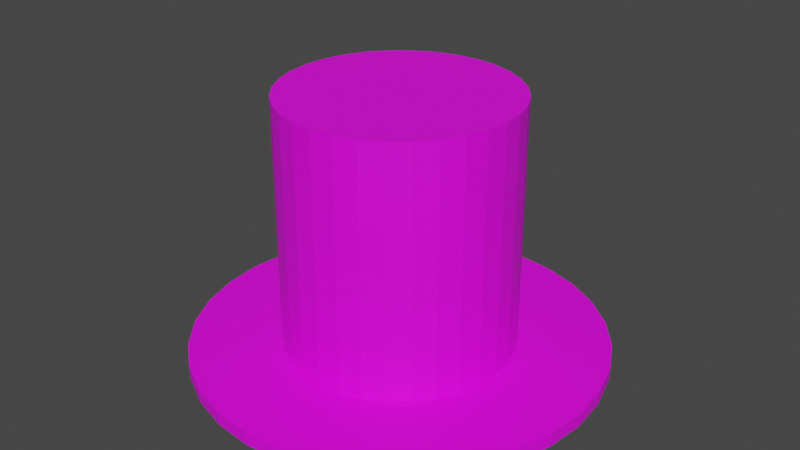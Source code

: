 # Source: TopHat_W_googley_eyes_Wible_mod_.blend  (saved by Blender 3.6.13; exported with 4.5.12 LTS)
import bpy
from mathutils import Matrix  # noqa: F401  (used for matrix-valued properties, if any)

bpy.ops.wm.read_factory_settings(use_empty=True)
scene = bpy.context.scene
scene.name = 'Scene'

# ---- collections
col_collection = bpy.data.collections.new('Collection'); scene.collection.children.link(col_collection)

# ---- images (referenced by path relative to the original .blend; pixels are not part of the script)
import os
ASSET_DIR = os.environ.get("B2B_ASSET_DIR", "")  # directory of the original .blend (textures are referenced by path, not embedded)
HERE = os.path.dirname(os.path.abspath(__file__))  # packed textures are extracted next to this script under _unpacked/

def load_image(name, relpath, width, height, colorspace="sRGB"):
    """Load a texture the original file referenced (path relative to the .blend, or extracted next to this script)."""
    p = next((c for c in (os.path.join(HERE, relpath), os.path.join(ASSET_DIR, relpath)) if relpath and os.path.exists(c)), "")
    if p:
        img = bpy.data.images.load(p, check_existing=True)
        img.name = name
    else:  # same state as the original file: an image datablock whose file is absent (Cycles renders it pink)
        img = bpy.data.images.new(name, width, height)
        img.source = "FILE"
        img.filepath = "//" + (relpath or name)
    img.colorspace_settings.name = colorspace
    return img
img_tophat_texture_png = load_image('Tophat Texture.png', 'Tophat Texture.png', 1024, 1024, 'sRGB')

# ---- materials (node trees are filled in below, after node groups)
mat_material_001 = bpy.data.materials.new('Material.001')
mat_material_001.use_transparent_shadow = False

# ---- material node trees
mat_material_001.use_nodes = True; mat_material_001.node_tree.nodes.clear()
_N = mat_material_001.node_tree.nodes; _L = mat_material_001.node_tree.links
n0 = _N.new('ShaderNodeBsdfPrincipled'); n0.name = 'Principled BSDF'; n0.location = (10, 300)
n0.distribution = 'GGX'
n0.subsurface_method = 'RANDOM_WALK_SKIN'
n0.inputs[3].default_value = 1.45
n0.inputs[27].default_value = (0.0, 0.0, 0.0, 1.0)
n0.inputs[28].default_value = 1.0
n1 = _N.new('ShaderNodeOutputMaterial'); n1.name = 'Material Output'; n1.location = (300, 300)
n2 = _N.new('ShaderNodeTexImage'); n2.name = 'Image Texture'; n2.location = (-280, 280)
n2.image = img_tophat_texture_png
_L.new(n0.outputs[0], n1.inputs[0])
_L.new(n2.outputs[0], n0.inputs[0])
n1.is_active_output = True

# ---- world
world_world = bpy.data.worlds.new('World'); scene.world = world_world
world_world.use_nodes = True; world_world.node_tree.nodes.clear()
_N = world_world.node_tree.nodes; _L = world_world.node_tree.links
n0 = _N.new('ShaderNodeOutputWorld'); n0.name = 'World Output'; n0.location = (300, 300)
n1 = _N.new('ShaderNodeBackground'); n1.name = 'Background'; n1.location = (10, 300)
n1.inputs[0].default_value = (0.05088, 0.05088, 0.05088, 1.0)
_L.new(n1.outputs[0], n0.inputs[0])
n0.is_active_output = True
world_world.color = (0.05088, 0.05088, 0.05088)
world_world.use_sun_shadow = False
world_world.sun_shadow_jitter_overblur = 0.0

# ---- meshes
me_cylinder = bpy.data.meshes.new('Cylinder')
me_cylinder.from_pydata([(0.0, 1.0, -1.0), (0.0, 1.0, 1.275), (0.1951, 0.9808, -1.0), (0.1951, 0.9808, 1.275), (0.3827, 0.9239, -1.0), (0.3827, 0.9239, 1.275), (0.5556, 0.8315, -1.0), (0.5556, 0.8315, 1.275), (0.7071, 0.7071, -1.0), (0.7071, 0.7071, 1.275), (0.8315, 0.5556, -1.0), (0.8315, 0.5556, 1.275), (0.9239, 0.3827, -1.0), (0.9239, 0.3827, 1.275), (0.9808, 0.1951, -1.0), (0.9808, 0.1951, 1.275), (1.0, 0.0, -1.0), (1.0, 0.0, 1.275), (0.9808, -0.1951, -1.0), (0.9808, -0.1951, 1.275), (0.9239, -0.3827, -1.0), (0.9239, -0.3827, 1.275), (0.8315, -0.5556, -1.0), (0.8315, -0.5556, 1.275), (0.7071, -0.7071, -1.0), (0.7071, -0.7071, 1.275), (0.5556, -0.8315, -1.0), (0.5556, -0.8315, 1.275), (0.3827, -0.9239, -1.0), (0.3827, -0.9239, 1.275), (0.1951, -0.9808, -1.0), (0.1951, -0.9808, 1.275), (0.0, -1.0, -1.0), (0.0, -1.0, 1.275), (-0.1951, -0.9808, -1.0), (-0.1951, -0.9808, 1.275), (-0.3827, -0.9239, -1.0), (-0.3827, -0.9239, 1.275), (-0.5556, -0.8315, -1.0), (-0.5556, -0.8315, 1.275), (-0.7071, -0.7071, -1.0), (-0.7071, -0.7071, 1.275), (-0.8315, -0.5556, -1.0), (-0.8315, -0.5556, 1.275), (-0.9239, -0.3827, -1.0), (-0.9239, -0.3827, 1.275), (-0.9808, -0.1951, -1.0), (-0.9808, -0.1951, 1.275), (-1.0, 0.0, -1.0), (-1.0, 0.0, 1.275), (-0.9808, 0.1951, -1.0), (-0.9808, 0.1951, 1.275), (-0.9239, 0.3827, -1.0), (-0.9239, 0.3827, 1.275), (-0.8315, 0.5556, -1.0), (-0.8315, 0.5556, 1.275), (-0.7071, 0.7071, -1.0), (-0.7071, 0.7071, 1.275), (-0.5556, 0.8315, -1.0), (-0.5556, 0.8315, 1.275), (-0.3827, 0.9239, -1.0), (-0.3827, 0.9239, 1.275), (-0.1951, 0.9808, -1.0), (-0.1951, 0.9808, 1.275), (0.0, 1.0, -0.5935), (0.1951, 0.9808, -0.5935), (0.3827, 0.9239, -0.5935), (0.5556, 0.8315, -0.5935), (0.7071, 0.7071, -0.5935), (0.8315, 0.5556, -0.5935), (0.9239, 0.3827, -0.5935), (0.9808, 0.1951, -0.5935), (1.0, 0.0, -0.5935), (0.9808, -0.1951, -0.5935), (0.9239, -0.3827, -0.5935), (0.8315, -0.5556, -0.5935), (0.7071, -0.7071, -0.5935), (0.5556, -0.8315, -0.5935), (0.3827, -0.9239, -0.5935), (0.1951, -0.9808, -0.5935), (0.0, -1.0, -0.5935), (-0.1951, -0.9808, -0.5935), (-0.3827, -0.9239, -0.5935), (-0.5556, -0.8315, -0.5935), (-0.7071, -0.7071, -0.5935), (-0.8315, -0.5556, -0.5935), (-0.9239, -0.3827, -0.5935), (-0.9808, -0.1951, -0.5935), (-1.0, 0.0, -0.5935), (-0.9808, 0.1951, -0.5935), (-0.9239, 0.3827, -0.5935), (-0.8315, 0.5556, -0.5935), (-0.7071, 0.7071, -0.5935), (-0.5556, 0.8315, -0.5935), (-0.3827, 0.9239, -0.5935), (-0.1951, 0.9808, -0.5935), (0.0, 1.794, -1.027), (0.0, 1.794, -0.9104), (0.3499, 1.759, -1.027), (0.3499, 1.759, -0.9104), (0.6864, 1.657, -1.027), (0.6864, 1.657, -0.9104), (0.9965, 1.491, -1.027), (0.9965, 1.491, -0.9104), (1.268, 1.268, -1.027), (1.268, 1.268, -0.9104), (1.491, 0.9965, -1.027), (1.491, 0.9965, -0.9104), (1.657, 0.6864, -1.027), (1.657, 0.6864, -0.9104), (1.759, 0.3499, -1.027), (1.759, 0.3499, -0.9104), (1.794, 0.0, -1.027), (1.794, 0.0, -0.9104), (1.759, -0.3499, -1.027), (1.759, -0.3499, -0.9104), (1.657, -0.6864, -1.027), (1.657, -0.6864, -0.9104), (1.491, -0.9965, -1.027), (1.491, -0.9965, -0.9104), (1.268, -1.268, -1.027), (1.268, -1.268, -0.9104), (0.9965, -1.491, -1.027), (0.9965, -1.491, -0.9104), (0.6864, -1.657, -1.027), (0.6864, -1.657, -0.9104), (0.3499, -1.759, -1.027), (0.3499, -1.759, -0.9104), (0.0, -1.794, -1.027), (0.0, -1.794, -0.9104), (-0.3499, -1.759, -1.027), (-0.3499, -1.759, -0.9104), (-0.6864, -1.657, -1.027), (-0.6864, -1.657, -0.9104), (-0.9965, -1.491, -1.027), (-0.9965, -1.491, -0.9104), (-1.268, -1.268, -1.027), (-1.268, -1.268, -0.9104), (-1.491, -0.9965, -1.027), (-1.491, -0.9965, -0.9104), (-1.657, -0.6864, -1.027), (-1.657, -0.6864, -0.9104), (-1.759, -0.3499, -1.027), (-1.759, -0.3499, -0.9104), (-1.794, 0.0, -1.027), (-1.794, 0.0, -0.9104), (-1.759, 0.3499, -1.027), (-1.759, 0.3499, -0.9104), (-1.657, 0.6864, -1.027), (-1.657, 0.6864, -0.9104), (-1.491, 0.9965, -1.027), (-1.491, 0.9965, -0.9104), (-1.268, 1.268, -1.027), (-1.268, 1.268, -0.9104), (-0.9965, 1.491, -1.027), (-0.9965, 1.491, -0.9104), (-0.6864, 1.657, -1.027), (-0.6864, 1.657, -0.9104), (-0.3499, 1.759, -1.027), (-0.3499, 1.759, -0.9104)], [], [(64, 1, 3, 65), (65, 3, 5, 66), (66, 5, 7, 67), (67, 7, 9, 68), (68, 9, 11, 69), (69, 11, 13, 70), (70, 13, 15, 71), (71, 15, 17, 72), (72, 17, 19, 73), (73, 19, 21, 74), (74, 21, 23, 75), (75, 23, 25, 76), (76, 25, 27, 77), (77, 27, 29, 78), (78, 29, 31, 79), (79, 31, 33, 80), (80, 33, 35, 81), (81, 35, 37, 82), (82, 37, 39, 83), (83, 39, 41, 84), (84, 41, 43, 85), (85, 43, 45, 86), (86, 45, 47, 87), (87, 47, 49, 88), (88, 49, 51, 89), (89, 51, 53, 90), (90, 53, 55, 91), (91, 55, 57, 92), (92, 57, 59, 93), (93, 59, 61, 94), (3, 1, 63, 61, 59, 57, 55, 53, 51, 49, 47, 45, 43, 41, 39, 37, 35, 33, 31, 29, 27, 25, 23, 21, 19, 17, 15, 13, 11, 9, 7, 5), (94, 61, 63, 95), (95, 63, 1, 64), (0, 2, 4, 6, 8, 10, 12, 14, 16, 18, 20, 22, 24, 26, 28, 30, 32, 34, 36, 38, 40, 42, 44, 46, 48, 50, 52, 54, 56, 58, 60, 62), (62, 95, 64, 0), (60, 94, 95, 62), (58, 93, 94, 60), (56, 92, 93, 58), (54, 91, 92, 56), (52, 90, 91, 54), (50, 89, 90, 52), (48, 88, 89, 50), (46, 87, 88, 48), (44, 86, 87, 46), (42, 85, 86, 44), (40, 84, 85, 42), (38, 83, 84, 40), (36, 82, 83, 38), (34, 81, 82, 36), (32, 80, 81, 34), (30, 79, 80, 32), (28, 78, 79, 30), (26, 77, 78, 28), (24, 76, 77, 26), (22, 75, 76, 24), (20, 74, 75, 22), (18, 73, 74, 20), (16, 72, 73, 18), (14, 71, 72, 16), (12, 70, 71, 14), (10, 69, 70, 12), (8, 68, 69, 10), (6, 67, 68, 8), (4, 66, 67, 6), (2, 65, 66, 4), (0, 64, 65, 2), (96, 97, 99, 98), (98, 99, 101, 100), (100, 101, 103, 102), (102, 103, 105, 104), (104, 105, 107, 106), (106, 107, 109, 108), (108, 109, 111, 110), (110, 111, 113, 112), (112, 113, 115, 114), (114, 115, 117, 116), (116, 117, 119, 118), (118, 119, 121, 120), (120, 121, 123, 122), (122, 123, 125, 124), (124, 125, 127, 126), (126, 127, 129, 128), (128, 129, 131, 130), (130, 131, 133, 132), (132, 133, 135, 134), (134, 135, 137, 136), (136, 137, 139, 138), (138, 139, 141, 140), (140, 141, 143, 142), (142, 143, 145, 144), (144, 145, 147, 146), (146, 147, 149, 148), (148, 149, 151, 150), (150, 151, 153, 152), (152, 153, 155, 154), (154, 155, 157, 156), (99, 97, 159, 157, 155, 153, 151, 149, 147, 145, 143, 141, 139, 137, 135, 133, 131, 129, 127, 125, 123, 121, 119, 117, 115, 113, 111, 109, 107, 105, 103, 101), (156, 157, 159, 158), (158, 159, 97, 96), (96, 98, 100, 102, 104, 106, 108, 110, 112, 114, 116, 118, 120, 122, 124, 126, 128, 130, 132, 134, 136, 138, 140, 142, 144, 146, 148, 150, 152, 154, 156, 158)])
_uv = me_cylinder.uv_layers.new(name='UVMap')
_uv.uv.foreach_set('vector', [0.2737, 0.5301, 0.2691, 0.5301, 0.2691, 0.5282, 0.2737, 0.5282, 0.2737, 0.5282, 0.2691, 0.5282, 0.2691, 0.5264, 0.2737, 0.5264, 0.2737, 0.5264, 0.2691, 0.5264, 0.2691, 0.5245, 0.2737, 0.5245, 0.2737, 0.5245, 0.2691, 0.5245, 0.2691, 0.5226, 0.2737, 0.5226, 0.2737, 0.5226, 0.2691, 0.5226, 0.2691, 0.5207, 0.2737, 0.5207, 0.2737, 0.5207, 0.2691, 0.5207, 0.2691, 0.5188, 0.2737, 0.5188, 0.2737, 0.5188, 0.2691, 0.5188, 0.2691, 0.5169, 0.2737, 0.5169, 0.2737, 0.5169, 0.2691, 0.5169, 0.2691, 0.5151, 0.2737, 0.5151, 0.2737, 0.5151, 0.2691, 0.5151, 0.2691, 0.5132, 0.2737, 0.5132, 0.2737, 0.5132, 0.2691, 0.5132, 0.2691, 0.5113, 0.2737, 0.5113, 0.2737, 0.5113, 0.2691, 0.5113, 0.2691, 0.5094, 0.2737, 0.5094, 0.2737, 0.5094, 0.2691, 0.5094, 0.2691, 0.5075, 0.2737, 0.5075, 0.2737, 0.5075, 0.2691, 0.5075, 0.2691, 0.5056, 0.2737, 0.5056, 0.2737, 0.5056, 0.2691, 0.5056, 0.2691, 0.5038, 0.2737, 0.5038, 0.2737, 0.5038, 0.2691, 0.5038, 0.2691, 0.5019, 0.2737, 0.5019, 0.2737, 0.5019, 0.2691, 0.5019, 0.2691, 0.5, 0.2737, 0.5, 0.2737, 0.5, 0.2691, 0.5, 0.2691, 0.4981, 0.2737, 0.4981, 0.2737, 0.4981, 0.2691, 0.4981, 0.2691, 0.4962, 0.2737, 0.4962, 0.2737, 0.4962, 0.2691, 0.4962, 0.2691, 0.4944, 0.2737, 0.4944, 0.2737, 0.4944, 0.2691, 0.4944, 0.2691, 0.4925, 0.2737, 0.4925, 0.2737, 0.4925, 0.2691, 0.4925, 0.2691, 0.4906, 0.2737, 0.4906, 0.2737, 0.4906, 0.2691, 0.4906, 0.2691, 0.4887, 0.2737, 0.4887, 0.2737, 0.4887, 0.2691, 0.4887, 0.2691, 0.4868, 0.2737, 0.4868, 0.2737, 0.4868, 0.2691, 0.4868, 0.2691, 0.4849, 0.2737, 0.4849, 0.2737, 0.4849, 0.2691, 0.4849, 0.2691, 0.4831, 0.2737, 0.4831, 0.2737, 0.4831, 0.2691, 0.4831, 0.2691, 0.4812, 0.2737, 0.4812, 0.2737, 0.4812, 0.2691, 0.4812, 0.2691, 0.4793, 0.2737, 0.4793, 0.2737, 0.4793, 0.2691, 0.4793, 0.2691, 0.4774, 0.2737, 0.4774, 0.2737, 0.4774, 0.2691, 0.4774, 0.2691, 0.4755, 0.2737, 0.4755, 0.2737, 0.4755, 0.2691, 0.4755, 0.2691, 0.4736, 0.2737, 0.4736, 0.2637, 0.5126, 0.2638, 0.5154, 0.2638, 0.5182, 0.2637, 0.521, 0.2635, 0.5235, 0.2632, 0.5257, 0.2628, 0.5275, 0.2624, 0.5289, 0.2619, 0.5298, 0.2615, 0.5301, 0.2609, 0.5299, 0.2605, 0.5291, 0.26, 0.5278, 0.2596, 0.5261, 0.2592, 0.5239, 0.2589, 0.5214, 0.2587, 0.5187, 0.2586, 0.5159, 0.2586, 0.5131, 0.2587, 0.5104, 0.2589, 0.5079, 0.2592, 0.5056, 0.2596, 0.5038, 0.26, 0.5024, 0.2605, 0.5016, 0.2609, 0.5012, 0.2615, 0.5015, 0.2619, 0.5022, 0.2624, 0.5035, 0.2628, 0.5053, 0.2632, 0.5074, 0.2635, 0.5099, 0.2737, 0.4736, 0.2691, 0.4736, 0.2691, 0.4718, 0.2737, 0.4718, 0.2737, 0.4718, 0.2691, 0.4718, 0.2691, 0.4699, 0.2737, 0.4699, 0.2484, 0.5154, 0.2484, 0.5182, 0.2485, 0.521, 0.2487, 0.5235, 0.249, 0.5257, 0.2493, 0.5275, 0.2497, 0.5289, 0.2502, 0.5298, 0.2507, 0.5301, 0.2512, 0.5299, 0.2517, 0.5291, 0.2522, 0.5278, 0.2526, 0.5261, 0.2529, 0.5239, 0.2532, 0.5214, 0.2534, 0.5187, 0.2535, 0.5159, 0.2535, 0.5131, 0.2534, 0.5104, 0.2532, 0.5079, 0.2529, 0.5056, 0.2526, 0.5038, 0.2522, 0.5024, 0.2517, 0.5016, 0.2512, 0.5012, 0.2507, 0.5015, 0.2502, 0.5022, 0.2497, 0.5035, 0.2493, 0.5053, 0.249, 0.5074, 0.2487, 0.5099, 0.2485, 0.5126, 0.8011, 0.7628, 0.8004, 0.7628, 0.8004, 0.7609, 0.8011, 0.7609, 0.8011, 0.7647, 0.8004, 0.7647, 0.8004, 0.7628, 0.8011, 0.7628, 0.8011, 0.7666, 0.8004, 0.7666, 0.8004, 0.7647, 0.8011, 0.7647, 0.8011, 0.7684, 0.8004, 0.7684, 0.8004, 0.7666, 0.8011, 0.7666, 0.8011, 0.7703, 0.8004, 0.7703, 0.8004, 0.7684, 0.8011, 0.7684, 0.8011, 0.7722, 0.8004, 0.7722, 0.8004, 0.7703, 0.8011, 0.7703, 0.8011, 0.7741, 0.8004, 0.7741, 0.8004, 0.7722, 0.8011, 0.7722, 0.8011, 0.776, 0.8004, 0.776, 0.8004, 0.7741, 0.8011, 0.7741, 0.8011, 0.7778, 0.8004, 0.7778, 0.8004, 0.776, 0.8011, 0.776, 0.8011, 0.7797, 0.8004, 0.7797, 0.8004, 0.7778, 0.8011, 0.7778, 0.8011, 0.7816, 0.8004, 0.7816, 0.8004, 0.7797, 0.8011, 0.7797, 0.8011, 0.7835, 0.8004, 0.7835, 0.8004, 0.7816, 0.8011, 0.7816, 0.8011, 0.7854, 0.8004, 0.7854, 0.8004, 0.7835, 0.8011, 0.7835, 0.8011, 0.7873, 0.8004, 0.7873, 0.8004, 0.7854, 0.8011, 0.7854, 0.8011, 0.7891, 0.8004, 0.7891, 0.8004, 0.7873, 0.8011, 0.7873, 0.8011, 0.791, 0.8004, 0.791, 0.8004, 0.7891, 0.8011, 0.7891, 0.8011, 0.7929, 0.8004, 0.7929, 0.8004, 0.791, 0.8011, 0.791, 0.8011, 0.7948, 0.8004, 0.7948, 0.8004, 0.7929, 0.8011, 0.7929, 0.8011, 0.7967, 0.8004, 0.7967, 0.8004, 0.7948, 0.8011, 0.7948, 0.8011, 0.7986, 0.8004, 0.7986, 0.8004, 0.7967, 0.8011, 0.7967, 0.8011, 0.8004, 0.8004, 0.8004, 0.8004, 0.7986, 0.8011, 0.7986, 0.8011, 0.8023, 0.8004, 0.8023, 0.8004, 0.8004, 0.8011, 0.8004, 0.8011, 0.8042, 0.8004, 0.8042, 0.8004, 0.8023, 0.8011, 0.8023, 0.8011, 0.8061, 0.8004, 0.8061, 0.8004, 0.8042, 0.8011, 0.8042, 0.8011, 0.808, 0.8004, 0.808, 0.8004, 0.8061, 0.8011, 0.8061, 0.8011, 0.8098, 0.8004, 0.8098, 0.8004, 0.808, 0.8011, 0.808, 0.8011, 0.8117, 0.8004, 0.8117, 0.8004, 0.8098, 0.8011, 0.8098, 0.8011, 0.8136, 0.8004, 0.8136, 0.8004, 0.8117, 0.8011, 0.8117, 0.8011, 0.8155, 0.8004, 0.8155, 0.8004, 0.8136, 0.8011, 0.8136, 0.8011, 0.8174, 0.8004, 0.8174, 0.8004, 0.8155, 0.8011, 0.8155, 0.8011, 0.8193, 0.8004, 0.8193, 0.8004, 0.8174, 0.8011, 0.8174, 0.8011, 0.8211, 0.8004, 0.8211, 0.8004, 0.8193, 0.8011, 0.8193, 0.2691, 0.5301, 0.2638, 0.5301, 0.2638, 0.5282, 0.2691, 0.5282, 0.2691, 0.5282, 0.2638, 0.5282, 0.2638, 0.5264, 0.2691, 0.5264, 0.2691, 0.5264, 0.2638, 0.5264, 0.2638, 0.5245, 0.2691, 0.5245, 0.2691, 0.5245, 0.2638, 0.5245, 0.2638, 0.5226, 0.2691, 0.5226, 0.2691, 0.5226, 0.2638, 0.5226, 0.2638, 0.5207, 0.2691, 0.5207, 0.2691, 0.5207, 0.2638, 0.5207, 0.2638, 0.5188, 0.2691, 0.5188, 0.2691, 0.5188, 0.2638, 0.5188, 0.2638, 0.5169, 0.2691, 0.5169, 0.2691, 0.5169, 0.2638, 0.5169, 0.2638, 0.5151, 0.2691, 0.5151, 0.2691, 0.5151, 0.2638, 0.5151, 0.2638, 0.5132, 0.2691, 0.5132, 0.2691, 0.5132, 0.2638, 0.5132, 0.2638, 0.5113, 0.2691, 0.5113, 0.2691, 0.5113, 0.2638, 0.5113, 0.2638, 0.5094, 0.2691, 0.5094, 0.2691, 0.5094, 0.2638, 0.5094, 0.2638, 0.5075, 0.2691, 0.5075, 0.2691, 0.5075, 0.2638, 0.5075, 0.2638, 0.5056, 0.2691, 0.5056, 0.2691, 0.5056, 0.2638, 0.5056, 0.2638, 0.5038, 0.2691, 0.5038, 0.2691, 0.5038, 0.2638, 0.5038, 0.2638, 0.5019, 0.2691, 0.5019, 0.2691, 0.5019, 0.2638, 0.5019, 0.2638, 0.5, 0.2691, 0.5, 0.2691, 0.5, 0.2638, 0.5, 0.2638, 0.4981, 0.2691, 0.4981, 0.2691, 0.4981, 0.2638, 0.4981, 0.2638, 0.4962, 0.2691, 0.4962, 0.2691, 0.4962, 0.2638, 0.4962, 0.2638, 0.4944, 0.2691, 0.4944, 0.2691, 0.4944, 0.2638, 0.4944, 0.2638, 0.4925, 0.2691, 0.4925, 0.2691, 0.4925, 0.2638, 0.4925, 0.2638, 0.4906, 0.2691, 0.4906, 0.2691, 0.4906, 0.2638, 0.4906, 0.2638, 0.4887, 0.2691, 0.4887, 0.2691, 0.4887, 0.2638, 0.4887, 0.2638, 0.4868, 0.2691, 0.4868, 0.2691, 0.4868, 0.2638, 0.4868, 0.2638, 0.4849, 0.2691, 0.4849, 0.2691, 0.4849, 0.2638, 0.4849, 0.2638, 0.4831, 0.2691, 0.4831, 0.2691, 0.4831, 0.2638, 0.4831, 0.2638, 0.4812, 0.2691, 0.4812, 0.2691, 0.4812, 0.2638, 0.4812, 0.2638, 0.4793, 0.2691, 0.4793, 0.2691, 0.4793, 0.2638, 0.4793, 0.2638, 0.4774, 0.2691, 0.4774, 0.2691, 0.4774, 0.2638, 0.4774, 0.2638, 0.4755, 0.2691, 0.4755, 0.2691, 0.4755, 0.2638, 0.4755, 0.2638, 0.4736, 0.2691, 0.4736, 0.2585, 0.5126, 0.2586, 0.5154, 0.2586, 0.5182, 0.2585, 0.521, 0.2583, 0.5235, 0.2581, 0.5257, 0.2577, 0.5275, 0.2573, 0.5289, 0.2568, 0.5298, 0.2563, 0.5301, 0.2558, 0.5299, 0.2553, 0.5291, 0.2549, 0.5278, 0.2544, 0.5261, 0.2541, 0.5239, 0.2538, 0.5214, 0.2536, 0.5187, 0.2535, 0.5159, 0.2535, 0.5131, 0.2536, 0.5104, 0.2538, 0.5079, 0.2541, 0.5056, 0.2544, 0.5038, 0.2549, 0.5024, 0.2553, 0.5016, 0.2558, 0.5012, 0.2563, 0.5015, 0.2568, 0.5022, 0.2573, 0.5035, 0.2577, 0.5053, 0.2581, 0.5074, 0.2583, 0.5099, 0.2691, 0.4736, 0.2638, 0.4736, 0.2638, 0.4718, 0.2691, 0.4718, 0.2691, 0.4718, 0.2638, 0.4718, 0.2638, 0.4699, 0.2691, 0.4699, 0.2433, 0.5154, 0.2433, 0.5182, 0.2434, 0.521, 0.2436, 0.5235, 0.2438, 0.5257, 0.2442, 0.5275, 0.2446, 0.5289, 0.2451, 0.5298, 0.2456, 0.5301, 0.2461, 0.5299, 0.2466, 0.5291, 0.247, 0.5278, 0.2475, 0.5261, 0.2478, 0.5239, 0.2481, 0.5214, 0.2483, 0.5187, 0.2484, 0.5159, 0.2484, 0.5131, 0.2483, 0.5104, 0.2481, 0.5079, 0.2478, 0.5056, 0.2475, 0.5038, 0.247, 0.5024, 0.2466, 0.5016, 0.2461, 0.5012, 0.2456, 0.5015, 0.2451, 0.5022, 0.2446, 0.5035, 0.2442, 0.5053, 0.2438, 0.5074, 0.2436, 0.5099, 0.2434, 0.5126])
me_cylinder.materials.append(mat_material_001)
me_cylinder.update()

# ---- objects
ob_cylinder = bpy.data.objects.new('Cylinder', me_cylinder)

# ---- transforms, parenting, visibility, modifiers, constraints
ob_cylinder.location = (0.0, 0.0, 0.0)

# ---- collection membership
col_collection.objects.link(ob_cylinder)

# ---- scene / render settings (as saved in the file)
scene.frame_start = 1; scene.frame_end = 250; scene.frame_set(1)
scene.render.engine = 'BLENDER_EEVEE_NEXT'
scene.cycles.sampling_pattern = 'TABULATED_SOBOL'
scene.view_settings.view_transform = 'Filmic'
bpy.context.view_layer.update()

# ---- added for rendering (the .blend has no active camera and no usable light): camera, sun
cam_auto = bpy.data.cameras.new('AutoCamera')
cam_auto.lens = 50.0
cam_auto.sensor_width = 36.0
cam_auto.clip_end = 1000.0
ob_auto_camera = bpy.data.objects.new('AutoCamera', cam_auto)
scene.collection.objects.link(ob_auto_camera)
ob_auto_camera.location = (5.15444, -6.18533, 4.24743)
ob_auto_camera.rotation_euler = (1.09748, -7.21219e-08, 0.694738)
scene.camera = ob_auto_camera
light_auto_sun = bpy.data.lights.new('AutoSun', 'SUN')
light_auto_sun.energy = 3.0
light_auto_sun.angle = 0.0523599
ob_auto_sun = bpy.data.objects.new('AutoSun', light_auto_sun)
scene.collection.objects.link(ob_auto_sun)
ob_auto_sun.rotation_euler = (0.872665, 0.174533, 0.523599)
bpy.context.view_layer.update()
